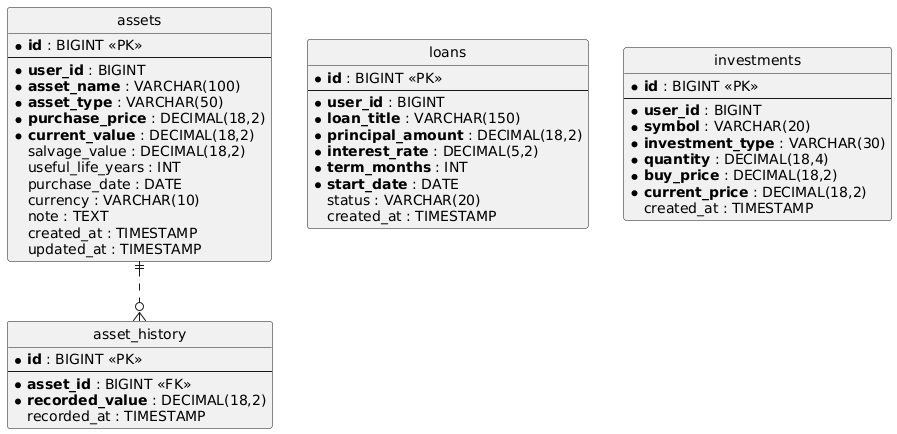

The diagram above was rendered by PlantUML. Its source (embedded in the PNG):
@startuml
hide circle
skinparam linetype ortho

entity "assets" as assets {
    * **id** : BIGINT <<PK>>
    --
    * **user_id** : BIGINT
    * **asset_name** : VARCHAR(100)
    * **asset_type** : VARCHAR(50)
    * **purchase_price** : DECIMAL(18,2)
    * **current_value** : DECIMAL(18,2)
    salvage_value : DECIMAL(18,2)
    useful_life_years : INT
    purchase_date : DATE
    currency : VARCHAR(10)
    note : TEXT
    created_at : TIMESTAMP
    updated_at : TIMESTAMP
}

entity "loans" as loans {
    * **id** : BIGINT <<PK>>
    --
    * **user_id** : BIGINT
    * **loan_title** : VARCHAR(150)
    * **principal_amount** : DECIMAL(18,2)
    * **interest_rate** : DECIMAL(5,2)
    * **term_months** : INT
    * **start_date** : DATE
    status : VARCHAR(20)
    created_at : TIMESTAMP
}

entity "investments" as investments {
    * **id** : BIGINT <<PK>>
    --
    * **user_id** : BIGINT
    * **symbol** : VARCHAR(20)
    * **investment_type** : VARCHAR(30)
    * **quantity** : DECIMAL(18,4)
    * **buy_price** : DECIMAL(18,2)
    * **current_price** : DECIMAL(18,2)
    created_at : TIMESTAMP
}

entity "asset_history" as asset_history {
    * **id** : BIGINT <<PK>>
    --
    * **asset_id** : BIGINT <<FK>>
    * **recorded_value** : DECIMAL(18,2)
    recorded_at : TIMESTAMP
}

assets ||..o{ asset_history
@enduml